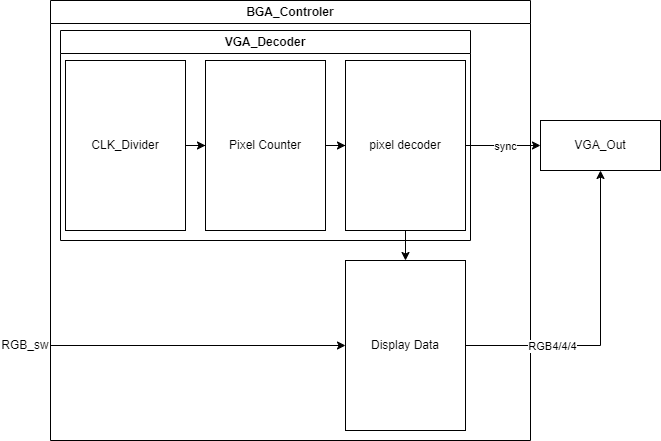

The diagram above was exported from draw.io. Its source (the exported page's mxGraphModel, read from the mxfile embedded in the PNG):
<mxGraphModel dx="792" dy="1180" grid="1" gridSize="10" guides="1" tooltips="1" connect="1" arrows="1" fold="1" page="1" pageScale="1" pageWidth="1169" pageHeight="827" math="0" shadow="0">
  <root>
    <mxCell id="0" />
    <mxCell id="1" parent="0" />
    <mxCell id="sZzqLJQ79nvyeXBCRrQt-12" value="BGA_Controler" style="swimlane;whiteSpace=wrap;html=1;" parent="1" vertex="1">
      <mxGeometry x="160" y="90" width="480" height="440" as="geometry" />
    </mxCell>
    <mxCell id="sZzqLJQ79nvyeXBCRrQt-8" value="" style="edgeStyle=orthogonalEdgeStyle;rounded=0;orthogonalLoop=1;jettySize=auto;html=1;" parent="sZzqLJQ79nvyeXBCRrQt-12" source="sZzqLJQ79nvyeXBCRrQt-3" target="sZzqLJQ79nvyeXBCRrQt-4" edge="1">
      <mxGeometry relative="1" as="geometry" />
    </mxCell>
    <mxCell id="sZzqLJQ79nvyeXBCRrQt-4" value="Display Data" style="rounded=0;whiteSpace=wrap;html=1;" parent="sZzqLJQ79nvyeXBCRrQt-12" vertex="1">
      <mxGeometry x="295" y="260" width="120" height="170" as="geometry" />
    </mxCell>
    <mxCell id="5QOqZc-U88MytWNbLLnS-5" value="VGA_Decoder" style="swimlane;whiteSpace=wrap;html=1;" vertex="1" parent="sZzqLJQ79nvyeXBCRrQt-12">
      <mxGeometry x="10" y="30" width="410" height="210" as="geometry" />
    </mxCell>
    <mxCell id="sZzqLJQ79nvyeXBCRrQt-1" value="CLK_Divider" style="rounded=0;whiteSpace=wrap;html=1;" parent="5QOqZc-U88MytWNbLLnS-5" vertex="1">
      <mxGeometry x="5" y="30" width="120" height="170" as="geometry" />
    </mxCell>
    <mxCell id="sZzqLJQ79nvyeXBCRrQt-2" value="Pixel Counter" style="rounded=0;whiteSpace=wrap;html=1;" parent="5QOqZc-U88MytWNbLLnS-5" vertex="1">
      <mxGeometry x="145" y="30" width="120" height="170" as="geometry" />
    </mxCell>
    <mxCell id="sZzqLJQ79nvyeXBCRrQt-3" value="pixel decoder" style="rounded=0;whiteSpace=wrap;html=1;" parent="5QOqZc-U88MytWNbLLnS-5" vertex="1">
      <mxGeometry x="285" y="30" width="120" height="170" as="geometry" />
    </mxCell>
    <mxCell id="sZzqLJQ79nvyeXBCRrQt-6" style="edgeStyle=orthogonalEdgeStyle;rounded=0;orthogonalLoop=1;jettySize=auto;html=1;entryX=0;entryY=0.5;entryDx=0;entryDy=0;" parent="5QOqZc-U88MytWNbLLnS-5" source="sZzqLJQ79nvyeXBCRrQt-1" target="sZzqLJQ79nvyeXBCRrQt-2" edge="1">
      <mxGeometry relative="1" as="geometry" />
    </mxCell>
    <mxCell id="5QOqZc-U88MytWNbLLnS-3" value="" style="edgeStyle=orthogonalEdgeStyle;rounded=0;orthogonalLoop=1;jettySize=auto;html=1;" edge="1" parent="5QOqZc-U88MytWNbLLnS-5" source="sZzqLJQ79nvyeXBCRrQt-2" target="sZzqLJQ79nvyeXBCRrQt-3">
      <mxGeometry relative="1" as="geometry" />
    </mxCell>
    <mxCell id="sZzqLJQ79nvyeXBCRrQt-14" style="edgeStyle=orthogonalEdgeStyle;rounded=0;orthogonalLoop=1;jettySize=auto;html=1;entryX=0;entryY=0.5;entryDx=0;entryDy=0;" parent="1" source="sZzqLJQ79nvyeXBCRrQt-13" target="sZzqLJQ79nvyeXBCRrQt-4" edge="1">
      <mxGeometry relative="1" as="geometry" />
    </mxCell>
    <mxCell id="sZzqLJQ79nvyeXBCRrQt-13" value="RGB_sw" style="text;html=1;align=center;verticalAlign=middle;whiteSpace=wrap;rounded=0;" parent="1" vertex="1">
      <mxGeometry x="110" y="420" width="50" height="30" as="geometry" />
    </mxCell>
    <mxCell id="sZzqLJQ79nvyeXBCRrQt-5" value="VGA_Out" style="rounded=0;whiteSpace=wrap;html=1;" parent="1" vertex="1">
      <mxGeometry x="650" y="210" width="120" height="50" as="geometry" />
    </mxCell>
    <mxCell id="sZzqLJQ79nvyeXBCRrQt-10" style="edgeStyle=orthogonalEdgeStyle;rounded=0;orthogonalLoop=1;jettySize=auto;html=1;entryX=0.5;entryY=1;entryDx=0;entryDy=0;" parent="1" source="sZzqLJQ79nvyeXBCRrQt-4" target="sZzqLJQ79nvyeXBCRrQt-5" edge="1">
      <mxGeometry relative="1" as="geometry" />
    </mxCell>
    <mxCell id="sZzqLJQ79nvyeXBCRrQt-15" value="RGB4/4/4" style="edgeLabel;html=1;align=center;verticalAlign=middle;resizable=0;points=[];" parent="sZzqLJQ79nvyeXBCRrQt-10" vertex="1" connectable="0">
      <mxGeometry x="-0.8847" y="-1" relative="1" as="geometry">
        <mxPoint x="68" y="-1" as="offset" />
      </mxGeometry>
    </mxCell>
    <mxCell id="sZzqLJQ79nvyeXBCRrQt-9" value="" style="edgeStyle=orthogonalEdgeStyle;rounded=0;orthogonalLoop=1;jettySize=auto;html=1;" parent="1" source="sZzqLJQ79nvyeXBCRrQt-3" target="sZzqLJQ79nvyeXBCRrQt-5" edge="1">
      <mxGeometry relative="1" as="geometry" />
    </mxCell>
    <mxCell id="sZzqLJQ79nvyeXBCRrQt-17" value="sync" style="edgeLabel;html=1;align=center;verticalAlign=middle;resizable=0;points=[];" parent="sZzqLJQ79nvyeXBCRrQt-9" vertex="1" connectable="0">
      <mxGeometry x="0.5556" y="-1" relative="1" as="geometry">
        <mxPoint x="-19" y="-1" as="offset" />
      </mxGeometry>
    </mxCell>
  </root>
</mxGraphModel>